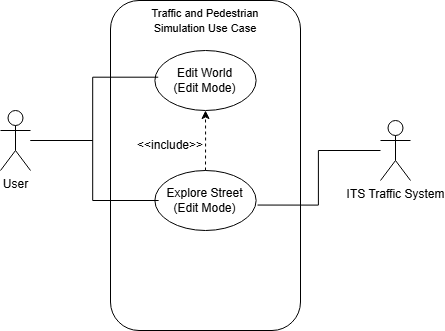

The diagram above was exported from draw.io. Its source (the exported page's mxGraphModel, read from the mxfile embedded in the PNG):
<mxGraphModel dx="1195" dy="650" grid="1" gridSize="10" guides="1" tooltips="1" connect="1" arrows="1" fold="1" page="1" pageScale="1" pageWidth="850" pageHeight="1100" math="0" shadow="0">
  <root>
    <mxCell id="0" />
    <mxCell id="1" parent="0" />
    <mxCell id="oV58tz7Qg4kSmFF10bK_-1" value="User" style="shape=umlActor;verticalLabelPosition=bottom;verticalAlign=top;html=1;outlineConnect=0;" vertex="1" parent="1">
      <mxGeometry x="90" y="380" width="30" height="60" as="geometry" />
    </mxCell>
    <mxCell id="oV58tz7Qg4kSmFF10bK_-3" value="" style="rounded=1;whiteSpace=wrap;html=1;fillColor=none;" vertex="1" parent="1">
      <mxGeometry x="200" y="270" width="190" height="330" as="geometry" />
    </mxCell>
    <mxCell id="oV58tz7Qg4kSmFF10bK_-4" value="Edit World&lt;div&gt;(Edit Mode)&lt;/div&gt;" style="ellipse;whiteSpace=wrap;html=1;fillColor=none;" vertex="1" parent="1">
      <mxGeometry x="244.38" y="320" width="101.25" height="60" as="geometry" />
    </mxCell>
    <mxCell id="oV58tz7Qg4kSmFF10bK_-5" style="edgeStyle=orthogonalEdgeStyle;rounded=0;orthogonalLoop=1;jettySize=auto;html=1;entryX=0.033;entryY=0.445;entryDx=0;entryDy=0;entryPerimeter=0;endArrow=none;endFill=0;" edge="1" parent="1" source="oV58tz7Qg4kSmFF10bK_-1" target="oV58tz7Qg4kSmFF10bK_-4">
      <mxGeometry relative="1" as="geometry" />
    </mxCell>
    <mxCell id="oV58tz7Qg4kSmFF10bK_-8" value="&lt;span style=&quot;font-size: 11px;&quot;&gt;Traffic and Pedestrian&lt;/span&gt;&lt;div&gt;&lt;span style=&quot;font-size: 11px;&quot;&gt;Simulation Use Case&lt;/span&gt;&lt;/div&gt;" style="text;html=1;align=center;verticalAlign=middle;whiteSpace=wrap;rounded=0;" vertex="1" parent="1">
      <mxGeometry x="223.13" y="280" width="143.75" height="20" as="geometry" />
    </mxCell>
    <mxCell id="oV58tz7Qg4kSmFF10bK_-17" style="edgeStyle=orthogonalEdgeStyle;rounded=0;orthogonalLoop=1;jettySize=auto;html=1;dashed=1;" edge="1" parent="1" source="oV58tz7Qg4kSmFF10bK_-9">
      <mxGeometry relative="1" as="geometry">
        <mxPoint x="295" y="380" as="targetPoint" />
      </mxGeometry>
    </mxCell>
    <mxCell id="oV58tz7Qg4kSmFF10bK_-9" value="Explore Street&lt;br&gt;&lt;div&gt;(Edit Mode)&lt;/div&gt;" style="ellipse;whiteSpace=wrap;html=1;fillColor=none;" vertex="1" parent="1">
      <mxGeometry x="244.37" y="440" width="101.25" height="60" as="geometry" />
    </mxCell>
    <mxCell id="oV58tz7Qg4kSmFF10bK_-10" style="edgeStyle=orthogonalEdgeStyle;rounded=0;orthogonalLoop=1;jettySize=auto;html=1;entryX=0.037;entryY=0.5;entryDx=0;entryDy=0;entryPerimeter=0;endArrow=none;endFill=0;" edge="1" parent="1" source="oV58tz7Qg4kSmFF10bK_-1" target="oV58tz7Qg4kSmFF10bK_-9">
      <mxGeometry relative="1" as="geometry" />
    </mxCell>
    <mxCell id="oV58tz7Qg4kSmFF10bK_-11" value="ITS Traffic System" style="shape=umlActor;verticalLabelPosition=bottom;verticalAlign=top;html=1;outlineConnect=0;" vertex="1" parent="1">
      <mxGeometry x="470" y="390" width="30" height="60" as="geometry" />
    </mxCell>
    <mxCell id="oV58tz7Qg4kSmFF10bK_-12" style="edgeStyle=orthogonalEdgeStyle;rounded=0;orthogonalLoop=1;jettySize=auto;html=1;entryX=1.014;entryY=0.576;entryDx=0;entryDy=0;entryPerimeter=0;endArrow=none;endFill=0;" edge="1" parent="1" source="oV58tz7Qg4kSmFF10bK_-11" target="oV58tz7Qg4kSmFF10bK_-9">
      <mxGeometry relative="1" as="geometry" />
    </mxCell>
    <mxCell id="oV58tz7Qg4kSmFF10bK_-18" value="&amp;lt;&amp;lt;include&amp;gt;&amp;gt;" style="text;html=1;align=center;verticalAlign=middle;whiteSpace=wrap;rounded=0;" vertex="1" parent="1">
      <mxGeometry x="230" y="400" width="60" height="30" as="geometry" />
    </mxCell>
  </root>
</mxGraphModel>